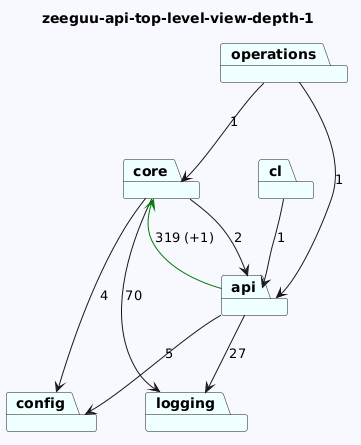

The diagram above was rendered by PlantUML. Its source (embedded in the PNG):
@startuml
skinparam backgroundColor GhostWhite
title zeeguu-api-top-level-view-depth-1
package "config" #Azure
package "core" #Azure
package "cl" #Azure
package "logging" #Azure
package "operations" #Azure
package "api" #Azure

"core"-->"logging"  : 70
"core"-->"config"  : 4
"core"-->"api"  : 2
"cl"-->"api"  : 1

"operations"-->"api"  : 1
"operations"-->"core"  : 1
"api"-->"logging"  : 27
"api"-->"config"  : 5
"api"-->"core" #Green : 319 (+1)
@enduml